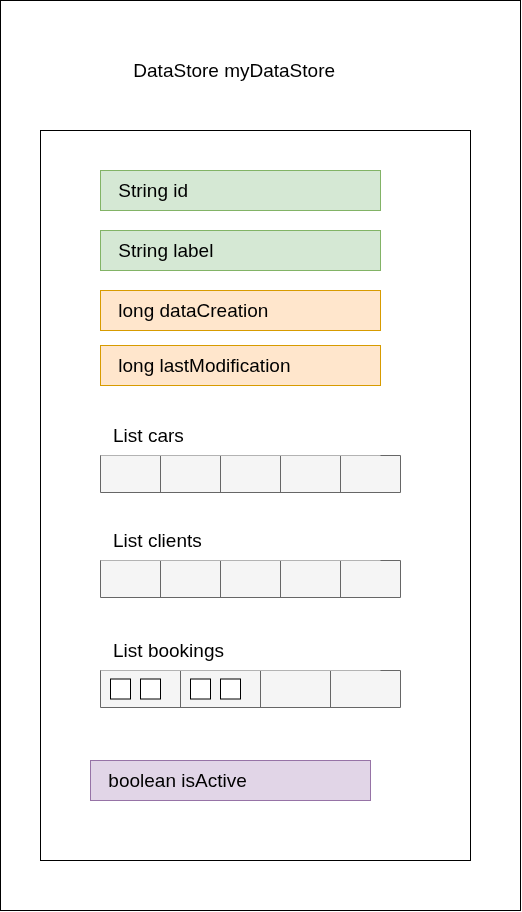

The diagram above was exported from draw.io. Its source (the exported page's mxGraphModel, read from the mxfile embedded in the PNG):
<mxGraphModel dx="2037" dy="1127" grid="1" gridSize="10" guides="1" tooltips="1" connect="1" arrows="1" fold="1" page="1" pageScale="1" pageWidth="827" pageHeight="1169" math="0" shadow="0">
  <root>
    <mxCell id="0" />
    <mxCell id="1" parent="0" />
    <mxCell id="2HFdvIOWbc16tjmNR5Yg-2" value="" style="whiteSpace=wrap;html=1;" vertex="1" parent="1">
      <mxGeometry width="520" height="910" as="geometry" />
    </mxCell>
    <mxCell id="hR9f1_5dLifhVjhn6TZM-1" value="" style="whiteSpace=wrap;html=1;" parent="1" vertex="1">
      <mxGeometry x="40" y="130" width="430" height="730" as="geometry" />
    </mxCell>
    <mxCell id="hR9f1_5dLifhVjhn6TZM-2" value="&amp;nbsp; &amp;nbsp;String id" style="whiteSpace=wrap;html=1;align=left;fontSize=19;fillColor=#d5e8d4;strokeColor=#82b366;" parent="1" vertex="1">
      <mxGeometry x="100" y="170" width="280" height="40" as="geometry" />
    </mxCell>
    <mxCell id="hR9f1_5dLifhVjhn6TZM-4" value="&amp;nbsp; &amp;nbsp;String label" style="whiteSpace=wrap;html=1;align=left;fontSize=19;fillColor=#d5e8d4;strokeColor=#82b366;" parent="1" vertex="1">
      <mxGeometry x="100" y="230" width="280" height="40" as="geometry" />
    </mxCell>
    <mxCell id="hR9f1_5dLifhVjhn6TZM-5" value="&amp;nbsp; &amp;nbsp;long dataCreation" style="whiteSpace=wrap;html=1;align=left;fontSize=19;fillColor=#ffe6cc;strokeColor=#d79b00;" parent="1" vertex="1">
      <mxGeometry x="100" y="290" width="280" height="40" as="geometry" />
    </mxCell>
    <mxCell id="hR9f1_5dLifhVjhn6TZM-6" value="&amp;nbsp; &amp;nbsp;long lastModification" style="whiteSpace=wrap;html=1;align=left;fontSize=19;fillColor=#ffe6cc;strokeColor=#d79b00;" parent="1" vertex="1">
      <mxGeometry x="100" y="345" width="280" height="40" as="geometry" />
    </mxCell>
    <mxCell id="hR9f1_5dLifhVjhn6TZM-20" value="" style="shape=table;startSize=0;container=1;collapsible=0;childLayout=tableLayout;fontSize=16;fillColor=#f5f5f5;fontColor=#333333;strokeColor=#666666;" parent="1" vertex="1">
      <mxGeometry x="100" y="455" width="300" height="37" as="geometry" />
    </mxCell>
    <mxCell id="hR9f1_5dLifhVjhn6TZM-21" value="" style="shape=tableRow;horizontal=0;startSize=0;swimlaneHead=0;swimlaneBody=0;strokeColor=inherit;top=0;left=0;bottom=0;right=0;collapsible=0;dropTarget=0;fillColor=none;points=[[0,0.5],[1,0.5]];portConstraint=eastwest;fontSize=16;" parent="hR9f1_5dLifhVjhn6TZM-20" vertex="1">
      <mxGeometry width="300" height="37" as="geometry" />
    </mxCell>
    <mxCell id="hR9f1_5dLifhVjhn6TZM-22" value="" style="shape=partialRectangle;html=1;whiteSpace=wrap;connectable=0;strokeColor=inherit;overflow=hidden;fillColor=none;top=0;left=0;bottom=0;right=0;pointerEvents=1;fontSize=16;" parent="hR9f1_5dLifhVjhn6TZM-21" vertex="1">
      <mxGeometry width="60" height="37" as="geometry">
        <mxRectangle width="60" height="37" as="alternateBounds" />
      </mxGeometry>
    </mxCell>
    <mxCell id="hR9f1_5dLifhVjhn6TZM-23" value="" style="shape=partialRectangle;html=1;whiteSpace=wrap;connectable=0;strokeColor=inherit;overflow=hidden;fillColor=none;top=0;left=0;bottom=0;right=0;pointerEvents=1;fontSize=16;" parent="hR9f1_5dLifhVjhn6TZM-21" vertex="1">
      <mxGeometry x="60" width="60" height="37" as="geometry">
        <mxRectangle width="60" height="37" as="alternateBounds" />
      </mxGeometry>
    </mxCell>
    <mxCell id="hR9f1_5dLifhVjhn6TZM-39" style="shape=partialRectangle;html=1;whiteSpace=wrap;connectable=0;strokeColor=inherit;overflow=hidden;fillColor=none;top=0;left=0;bottom=0;right=0;pointerEvents=1;fontSize=16;" parent="hR9f1_5dLifhVjhn6TZM-21" vertex="1">
      <mxGeometry x="120" width="60" height="37" as="geometry">
        <mxRectangle width="60" height="37" as="alternateBounds" />
      </mxGeometry>
    </mxCell>
    <mxCell id="hR9f1_5dLifhVjhn6TZM-24" value="" style="shape=partialRectangle;html=1;whiteSpace=wrap;connectable=0;strokeColor=inherit;overflow=hidden;fillColor=none;top=0;left=0;bottom=0;right=0;pointerEvents=1;fontSize=16;" parent="hR9f1_5dLifhVjhn6TZM-21" vertex="1">
      <mxGeometry x="180" width="60" height="37" as="geometry">
        <mxRectangle width="60" height="37" as="alternateBounds" />
      </mxGeometry>
    </mxCell>
    <mxCell id="hR9f1_5dLifhVjhn6TZM-38" style="shape=partialRectangle;html=1;whiteSpace=wrap;connectable=0;strokeColor=inherit;overflow=hidden;fillColor=none;top=0;left=0;bottom=0;right=0;pointerEvents=1;fontSize=16;" parent="hR9f1_5dLifhVjhn6TZM-21" vertex="1">
      <mxGeometry x="240" width="60" height="37" as="geometry">
        <mxRectangle width="60" height="37" as="alternateBounds" />
      </mxGeometry>
    </mxCell>
    <mxCell id="hR9f1_5dLifhVjhn6TZM-40" value="&amp;nbsp; List cars&amp;nbsp;" style="whiteSpace=wrap;html=1;align=left;fontSize=19;strokeColor=none;" parent="1" vertex="1">
      <mxGeometry x="100" y="415" width="280" height="40" as="geometry" />
    </mxCell>
    <mxCell id="hR9f1_5dLifhVjhn6TZM-41" value="" style="shape=table;startSize=0;container=1;collapsible=0;childLayout=tableLayout;fontSize=16;fillColor=#f5f5f5;fontColor=#333333;strokeColor=#666666;" parent="1" vertex="1">
      <mxGeometry x="100" y="560" width="300" height="37" as="geometry" />
    </mxCell>
    <mxCell id="hR9f1_5dLifhVjhn6TZM-42" value="" style="shape=tableRow;horizontal=0;startSize=0;swimlaneHead=0;swimlaneBody=0;strokeColor=inherit;top=0;left=0;bottom=0;right=0;collapsible=0;dropTarget=0;fillColor=none;points=[[0,0.5],[1,0.5]];portConstraint=eastwest;fontSize=16;" parent="hR9f1_5dLifhVjhn6TZM-41" vertex="1">
      <mxGeometry width="300" height="37" as="geometry" />
    </mxCell>
    <mxCell id="hR9f1_5dLifhVjhn6TZM-43" value="" style="shape=partialRectangle;html=1;whiteSpace=wrap;connectable=0;strokeColor=inherit;overflow=hidden;fillColor=none;top=0;left=0;bottom=0;right=0;pointerEvents=1;fontSize=16;" parent="hR9f1_5dLifhVjhn6TZM-42" vertex="1">
      <mxGeometry width="60" height="37" as="geometry">
        <mxRectangle width="60" height="37" as="alternateBounds" />
      </mxGeometry>
    </mxCell>
    <mxCell id="hR9f1_5dLifhVjhn6TZM-44" value="" style="shape=partialRectangle;html=1;whiteSpace=wrap;connectable=0;strokeColor=inherit;overflow=hidden;fillColor=none;top=0;left=0;bottom=0;right=0;pointerEvents=1;fontSize=16;" parent="hR9f1_5dLifhVjhn6TZM-42" vertex="1">
      <mxGeometry x="60" width="60" height="37" as="geometry">
        <mxRectangle width="60" height="37" as="alternateBounds" />
      </mxGeometry>
    </mxCell>
    <mxCell id="hR9f1_5dLifhVjhn6TZM-45" style="shape=partialRectangle;html=1;whiteSpace=wrap;connectable=0;strokeColor=inherit;overflow=hidden;fillColor=none;top=0;left=0;bottom=0;right=0;pointerEvents=1;fontSize=16;" parent="hR9f1_5dLifhVjhn6TZM-42" vertex="1">
      <mxGeometry x="120" width="60" height="37" as="geometry">
        <mxRectangle width="60" height="37" as="alternateBounds" />
      </mxGeometry>
    </mxCell>
    <mxCell id="hR9f1_5dLifhVjhn6TZM-46" value="" style="shape=partialRectangle;html=1;whiteSpace=wrap;connectable=0;strokeColor=inherit;overflow=hidden;fillColor=none;top=0;left=0;bottom=0;right=0;pointerEvents=1;fontSize=16;" parent="hR9f1_5dLifhVjhn6TZM-42" vertex="1">
      <mxGeometry x="180" width="60" height="37" as="geometry">
        <mxRectangle width="60" height="37" as="alternateBounds" />
      </mxGeometry>
    </mxCell>
    <mxCell id="hR9f1_5dLifhVjhn6TZM-47" style="shape=partialRectangle;html=1;whiteSpace=wrap;connectable=0;strokeColor=inherit;overflow=hidden;fillColor=none;top=0;left=0;bottom=0;right=0;pointerEvents=1;fontSize=16;" parent="hR9f1_5dLifhVjhn6TZM-42" vertex="1">
      <mxGeometry x="240" width="60" height="37" as="geometry">
        <mxRectangle width="60" height="37" as="alternateBounds" />
      </mxGeometry>
    </mxCell>
    <mxCell id="hR9f1_5dLifhVjhn6TZM-48" value="&amp;nbsp; List clients" style="whiteSpace=wrap;html=1;align=left;fontSize=19;strokeColor=none;" parent="1" vertex="1">
      <mxGeometry x="100" y="520" width="280" height="40" as="geometry" />
    </mxCell>
    <mxCell id="hR9f1_5dLifhVjhn6TZM-49" value="" style="shape=table;startSize=0;container=1;collapsible=0;childLayout=tableLayout;fontSize=16;fillColor=#f5f5f5;fontColor=#333333;strokeColor=#666666;" parent="1" vertex="1">
      <mxGeometry x="100" y="670" width="300" height="37" as="geometry" />
    </mxCell>
    <mxCell id="hR9f1_5dLifhVjhn6TZM-50" value="" style="shape=tableRow;horizontal=0;startSize=0;swimlaneHead=0;swimlaneBody=0;strokeColor=inherit;top=0;left=0;bottom=0;right=0;collapsible=0;dropTarget=0;fillColor=none;points=[[0,0.5],[1,0.5]];portConstraint=eastwest;fontSize=16;" parent="hR9f1_5dLifhVjhn6TZM-49" vertex="1">
      <mxGeometry width="300" height="37" as="geometry" />
    </mxCell>
    <mxCell id="hR9f1_5dLifhVjhn6TZM-51" value="" style="shape=partialRectangle;html=1;whiteSpace=wrap;connectable=0;strokeColor=inherit;overflow=hidden;fillColor=none;top=0;left=0;bottom=0;right=0;pointerEvents=1;fontSize=16;" parent="hR9f1_5dLifhVjhn6TZM-50" vertex="1">
      <mxGeometry width="80" height="37" as="geometry">
        <mxRectangle width="80" height="37" as="alternateBounds" />
      </mxGeometry>
    </mxCell>
    <mxCell id="hR9f1_5dLifhVjhn6TZM-52" value="" style="shape=partialRectangle;html=1;whiteSpace=wrap;connectable=0;strokeColor=inherit;overflow=hidden;fillColor=none;top=0;left=0;bottom=0;right=0;pointerEvents=1;fontSize=16;" parent="hR9f1_5dLifhVjhn6TZM-50" vertex="1">
      <mxGeometry x="80" width="80" height="37" as="geometry">
        <mxRectangle width="80" height="37" as="alternateBounds" />
      </mxGeometry>
    </mxCell>
    <mxCell id="hR9f1_5dLifhVjhn6TZM-53" style="shape=partialRectangle;html=1;whiteSpace=wrap;connectable=0;strokeColor=inherit;overflow=hidden;fillColor=none;top=0;left=0;bottom=0;right=0;pointerEvents=1;fontSize=16;" parent="hR9f1_5dLifhVjhn6TZM-50" vertex="1">
      <mxGeometry x="160" width="70" height="37" as="geometry">
        <mxRectangle width="70" height="37" as="alternateBounds" />
      </mxGeometry>
    </mxCell>
    <mxCell id="hR9f1_5dLifhVjhn6TZM-54" value="" style="shape=partialRectangle;html=1;whiteSpace=wrap;connectable=0;strokeColor=inherit;overflow=hidden;fillColor=none;top=0;left=0;bottom=0;right=0;pointerEvents=1;fontSize=16;" parent="hR9f1_5dLifhVjhn6TZM-50" vertex="1">
      <mxGeometry x="230" width="70" height="37" as="geometry">
        <mxRectangle width="70" height="37" as="alternateBounds" />
      </mxGeometry>
    </mxCell>
    <mxCell id="hR9f1_5dLifhVjhn6TZM-56" value="&amp;nbsp; List bookings" style="whiteSpace=wrap;html=1;align=left;fontSize=19;strokeColor=none;" parent="1" vertex="1">
      <mxGeometry x="100" y="630" width="280" height="40" as="geometry" />
    </mxCell>
    <mxCell id="hR9f1_5dLifhVjhn6TZM-57" value="" style="whiteSpace=wrap;html=1;aspect=fixed;" parent="1" vertex="1">
      <mxGeometry x="110" y="678.5" width="20" height="20" as="geometry" />
    </mxCell>
    <mxCell id="hR9f1_5dLifhVjhn6TZM-58" value="" style="whiteSpace=wrap;html=1;aspect=fixed;" parent="1" vertex="1">
      <mxGeometry x="140" y="678.5" width="20" height="20" as="geometry" />
    </mxCell>
    <mxCell id="hR9f1_5dLifhVjhn6TZM-59" value="" style="whiteSpace=wrap;html=1;aspect=fixed;" parent="1" vertex="1">
      <mxGeometry x="190" y="678.5" width="20" height="20" as="geometry" />
    </mxCell>
    <mxCell id="hR9f1_5dLifhVjhn6TZM-61" value="" style="whiteSpace=wrap;html=1;aspect=fixed;" parent="1" vertex="1">
      <mxGeometry x="220" y="678.5" width="20" height="20" as="geometry" />
    </mxCell>
    <mxCell id="hR9f1_5dLifhVjhn6TZM-63" value="&amp;nbsp; &amp;nbsp;DataStore myDataStore" style="whiteSpace=wrap;html=1;align=left;fontSize=19;strokeColor=none;" parent="1" vertex="1">
      <mxGeometry x="115" y="50" width="280" height="40" as="geometry" />
    </mxCell>
    <mxCell id="hR9f1_5dLifhVjhn6TZM-64" value="&amp;nbsp; &amp;nbsp;boolean isActive" style="whiteSpace=wrap;html=1;align=left;fontSize=19;fillColor=#e1d5e7;strokeColor=#9673a6;" parent="1" vertex="1">
      <mxGeometry x="90" y="760" width="280" height="40" as="geometry" />
    </mxCell>
  </root>
</mxGraphModel>